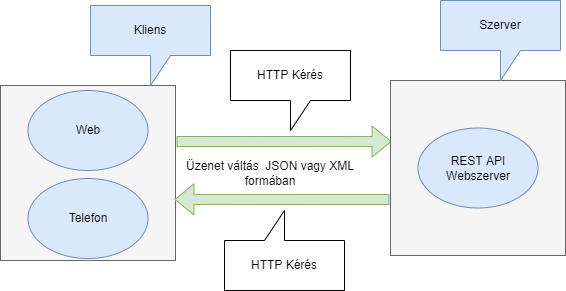

The diagram above was exported from draw.io. Its source (the exported page's mxGraphModel, read from the mxfile embedded in the PNG):
<mxGraphModel dx="1422" dy="762" grid="1" gridSize="10" guides="1" tooltips="1" connect="1" arrows="1" fold="1" page="1" pageScale="1" pageWidth="827" pageHeight="1169" math="0" shadow="0">
  <root>
    <mxCell id="0" />
    <mxCell id="1" parent="0" />
    <mxCell id="ry3VCgVPhcq5hH6e-koS-1" value="" style="whiteSpace=wrap;html=1;aspect=fixed;fillColor=#f5f5f5;strokeColor=#666666;fontColor=#333333;" vertex="1" parent="1">
      <mxGeometry x="70" y="165" width="175" height="175" as="geometry" />
    </mxCell>
    <mxCell id="ry3VCgVPhcq5hH6e-koS-2" value="Kliens" style="shape=callout;whiteSpace=wrap;html=1;perimeter=calloutPerimeter;fillColor=#dae8fc;strokeColor=#6c8ebf;" vertex="1" parent="1">
      <mxGeometry x="160" y="85" width="120" height="80" as="geometry" />
    </mxCell>
    <mxCell id="ry3VCgVPhcq5hH6e-koS-3" value="Web" style="ellipse;whiteSpace=wrap;html=1;fillColor=#dae8fc;strokeColor=#6c8ebf;" vertex="1" parent="1">
      <mxGeometry x="97.5" y="170" width="120" height="80" as="geometry" />
    </mxCell>
    <mxCell id="ry3VCgVPhcq5hH6e-koS-4" value="Telefon" style="ellipse;whiteSpace=wrap;html=1;fillColor=#dae8fc;strokeColor=#6c8ebf;" vertex="1" parent="1">
      <mxGeometry x="97.5" y="258" width="120" height="80" as="geometry" />
    </mxCell>
    <mxCell id="ry3VCgVPhcq5hH6e-koS-6" value="" style="shape=flexArrow;endArrow=classic;html=1;rounded=0;exitX=1.006;exitY=0.32;exitDx=0;exitDy=0;exitPerimeter=0;entryX=0.006;entryY=0.349;entryDx=0;entryDy=0;entryPerimeter=0;fillColor=#d5e8d4;strokeColor=#82b366;" edge="1" parent="1" source="ry3VCgVPhcq5hH6e-koS-1" target="ry3VCgVPhcq5hH6e-koS-7">
      <mxGeometry width="50" height="50" relative="1" as="geometry">
        <mxPoint x="390" y="420" as="sourcePoint" />
        <mxPoint x="410" y="221" as="targetPoint" />
      </mxGeometry>
    </mxCell>
    <mxCell id="ry3VCgVPhcq5hH6e-koS-7" value="" style="whiteSpace=wrap;html=1;aspect=fixed;fillColor=#f5f5f5;strokeColor=#666666;fontColor=#333333;" vertex="1" parent="1">
      <mxGeometry x="460" y="160" width="175" height="175" as="geometry" />
    </mxCell>
    <mxCell id="ry3VCgVPhcq5hH6e-koS-8" value="" style="shape=flexArrow;endArrow=classic;html=1;rounded=0;exitX=-0.006;exitY=0.68;exitDx=0;exitDy=0;exitPerimeter=0;entryX=0.994;entryY=0.651;entryDx=0;entryDy=0;entryPerimeter=0;fillColor=#d5e8d4;strokeColor=#82b366;" edge="1" parent="1" source="ry3VCgVPhcq5hH6e-koS-7" target="ry3VCgVPhcq5hH6e-koS-1">
      <mxGeometry width="50" height="50" relative="1" as="geometry">
        <mxPoint x="250.07999999999996" y="342.03" as="sourcePoint" />
        <mxPoint x="460.0049999999999" y="340.005" as="targetPoint" />
      </mxGeometry>
    </mxCell>
    <mxCell id="ry3VCgVPhcq5hH6e-koS-10" value="HTTP Kérés" style="shape=callout;whiteSpace=wrap;html=1;perimeter=calloutPerimeter;" vertex="1" parent="1">
      <mxGeometry x="300" y="130" width="120" height="80" as="geometry" />
    </mxCell>
    <mxCell id="ry3VCgVPhcq5hH6e-koS-12" value="HTTP Kérés" style="shape=callout;whiteSpace=wrap;html=1;perimeter=calloutPerimeter;direction=west;" vertex="1" parent="1">
      <mxGeometry x="294" y="290" width="120" height="80" as="geometry" />
    </mxCell>
    <mxCell id="ry3VCgVPhcq5hH6e-koS-14" value="Szerver" style="shape=callout;whiteSpace=wrap;html=1;perimeter=calloutPerimeter;fillColor=#dae8fc;strokeColor=#6c8ebf;" vertex="1" parent="1">
      <mxGeometry x="510" y="80" width="120" height="80" as="geometry" />
    </mxCell>
    <mxCell id="ry3VCgVPhcq5hH6e-koS-17" value="Üzenet váltás&amp;nbsp; JSON vagy XML formában" style="text;html=1;strokeColor=none;fillColor=none;align=center;verticalAlign=middle;whiteSpace=wrap;rounded=0;" vertex="1" parent="1">
      <mxGeometry x="250" y="237.5" width="180" height="30" as="geometry" />
    </mxCell>
    <mxCell id="ry3VCgVPhcq5hH6e-koS-19" value="REST API&lt;br&gt;Webszerver" style="ellipse;whiteSpace=wrap;html=1;fillColor=#dae8fc;strokeColor=#6c8ebf;" vertex="1" parent="1">
      <mxGeometry x="487.5" y="207.5" width="120" height="80" as="geometry" />
    </mxCell>
  </root>
</mxGraphModel>